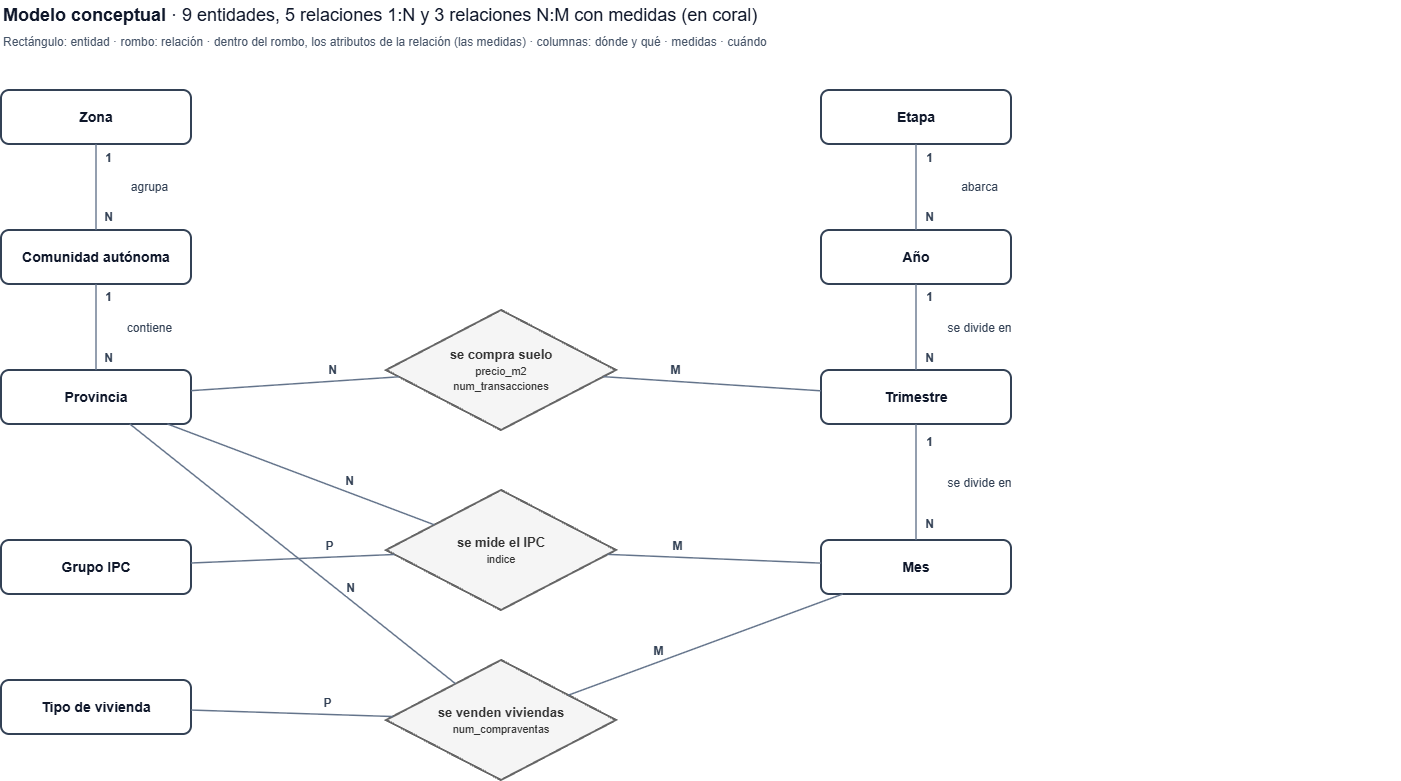

The diagram above was exported from draw.io. Its source (the exported page's mxGraphModel, read from the mxfile embedded in the PNG):
<mxGraphModel dx="1334" dy="778" grid="1" gridSize="10" guides="1" tooltips="1" connect="1" arrows="1" fold="1" page="1" pageScale="1" pageWidth="827" pageHeight="1169" math="0" shadow="0">
  <root>
    <mxCell id="0" />
    <mxCell id="1" parent="0" />
    <mxCell id="qDQMiX4rsHvAJz1lYdPK-1" parent="1" style="text;html=1;align=left;verticalAlign=middle;fontSize=18;fontColor=#0f172a;" value="&lt;b&gt;Modelo conceptual&lt;/b&gt; · 9 entidades, 5 relaciones 1:N y 3 relaciones N:M con medidas (en coral)" vertex="1">
      <mxGeometry height="30" width="1400" x="40" y="20" as="geometry" />
    </mxCell>
    <mxCell id="qDQMiX4rsHvAJz1lYdPK-2" parent="1" style="text;html=1;align=left;verticalAlign=middle;fontSize=12;fontColor=#475569;" value="Rectángulo: entidad · rombo: relación · dentro del rombo, los atributos de la relación (las medidas) · columnas: dónde y qué · medidas · cuándo" vertex="1">
      <mxGeometry height="24" width="1400" x="40" y="50" as="geometry" />
    </mxCell>
    <mxCell id="qDQMiX4rsHvAJz1lYdPK-3" parent="1" style="rounded=1;whiteSpace=wrap;html=1;fontStyle=1;fontSize=14;strokeColor=#334155;strokeWidth=2;fillColor=#ffffff;fontColor=#0f172a;" value="Zona" vertex="1">
      <mxGeometry height="54" width="190" x="40" y="110" as="geometry" />
    </mxCell>
    <mxCell id="qDQMiX4rsHvAJz1lYdPK-4" parent="1" style="rounded=1;whiteSpace=wrap;html=1;fontStyle=1;fontSize=14;strokeColor=#334155;strokeWidth=2;fillColor=#ffffff;fontColor=#0f172a;" value="Comunidad autónoma" vertex="1">
      <mxGeometry height="54" width="190" x="40" y="250" as="geometry" />
    </mxCell>
    <mxCell id="qDQMiX4rsHvAJz1lYdPK-5" parent="1" style="rounded=1;whiteSpace=wrap;html=1;fontStyle=1;fontSize=14;strokeColor=#334155;strokeWidth=2;fillColor=#ffffff;fontColor=#0f172a;" value="Provincia" vertex="1">
      <mxGeometry height="54" width="190" x="40" y="390" as="geometry" />
    </mxCell>
    <mxCell id="qDQMiX4rsHvAJz1lYdPK-6" parent="1" style="rounded=1;whiteSpace=wrap;html=1;fontStyle=1;fontSize=14;strokeColor=#334155;strokeWidth=2;fillColor=#ffffff;fontColor=#0f172a;" value="Grupo IPC" vertex="1">
      <mxGeometry height="54" width="190" x="40" y="560" as="geometry" />
    </mxCell>
    <mxCell id="qDQMiX4rsHvAJz1lYdPK-7" parent="1" style="rounded=1;whiteSpace=wrap;html=1;fontStyle=1;fontSize=14;strokeColor=#334155;strokeWidth=2;fillColor=#ffffff;fontColor=#0f172a;" value="Tipo de vivienda" vertex="1">
      <mxGeometry height="54" width="190" x="40" y="700" as="geometry" />
    </mxCell>
    <mxCell id="qDQMiX4rsHvAJz1lYdPK-8" parent="1" style="rounded=1;whiteSpace=wrap;html=1;fontStyle=1;fontSize=14;strokeColor=#334155;strokeWidth=2;fillColor=#ffffff;fontColor=#0f172a;" value="Etapa" vertex="1">
      <mxGeometry height="54" width="190" x="860" y="110" as="geometry" />
    </mxCell>
    <mxCell id="qDQMiX4rsHvAJz1lYdPK-9" parent="1" style="rounded=1;whiteSpace=wrap;html=1;fontStyle=1;fontSize=14;strokeColor=#334155;strokeWidth=2;fillColor=#ffffff;fontColor=#0f172a;" value="Año" vertex="1">
      <mxGeometry height="54" width="190" x="860" y="250" as="geometry" />
    </mxCell>
    <mxCell id="qDQMiX4rsHvAJz1lYdPK-10" parent="1" style="rounded=1;whiteSpace=wrap;html=1;fontStyle=1;fontSize=14;strokeColor=#334155;strokeWidth=2;fillColor=#ffffff;fontColor=#0f172a;" value="Trimestre" vertex="1">
      <mxGeometry height="54" width="190" x="860" y="390" as="geometry" />
    </mxCell>
    <mxCell id="qDQMiX4rsHvAJz1lYdPK-11" parent="1" style="rounded=1;whiteSpace=wrap;html=1;fontStyle=1;fontSize=14;strokeColor=#334155;strokeWidth=2;fillColor=#ffffff;fontColor=#0f172a;" value="Mes" vertex="1">
      <mxGeometry height="54" width="190" x="860" y="560" as="geometry" />
    </mxCell>
    <mxCell id="qDQMiX4rsHvAJz1lYdPK-12" parent="1" style="rhombus;whiteSpace=wrap;html=1;fillColor=#f5f5f5;strokeColor=#666666;strokeWidth=2;fontColor=#333333;fontSize=13;" value="&lt;b&gt;se compra suelo&lt;/b&gt;&lt;br&gt;&lt;font style='font-size:11px'&gt;precio_m2&lt;br&gt;num_transacciones&lt;/font&gt;" vertex="1">
      <mxGeometry height="120" width="230" x="425" y="330" as="geometry" />
    </mxCell>
    <mxCell id="qDQMiX4rsHvAJz1lYdPK-13" parent="1" style="rhombus;whiteSpace=wrap;html=1;fillColor=#f5f5f5;strokeColor=#666666;strokeWidth=2;fontColor=#333333;fontSize=13;" value="&lt;b&gt;se mide el IPC&lt;/b&gt;&lt;br&gt;&lt;font style='font-size:11px'&gt;indice&lt;/font&gt;" vertex="1">
      <mxGeometry height="120" width="230" x="425" y="510" as="geometry" />
    </mxCell>
    <mxCell id="qDQMiX4rsHvAJz1lYdPK-14" parent="1" style="rhombus;whiteSpace=wrap;html=1;fillColor=#f5f5f5;strokeColor=#666666;strokeWidth=2;fontColor=#333333;fontSize=13;" value="&lt;b&gt;se venden viviendas&lt;/b&gt;&lt;br&gt;&lt;font style='font-size:11px'&gt;num_compraventas&lt;/font&gt;" vertex="1">
      <mxGeometry height="120" width="230" x="425" y="680" as="geometry" />
    </mxCell>
    <mxCell id="qDQMiX4rsHvAJz1lYdPK-15" edge="1" parent="1" source="qDQMiX4rsHvAJz1lYdPK-3" style="endArrow=none;html=1;strokeColor=#64748b;strokeWidth=1.5;" target="qDQMiX4rsHvAJz1lYdPK-4" value="">
      <mxGeometry relative="1" as="geometry" />
    </mxCell>
    <mxCell id="qDQMiX4rsHvAJz1lYdPK-16" connectable="0" parent="qDQMiX4rsHvAJz1lYdPK-15" style="edgeLabel;html=1;align=center;verticalAlign=middle;resizable=0;points=[];fontSize=12;fontColor=#334155;labelBackgroundColor=#ffffff;fontStyle=1;" value="1" vertex="1">
      <mxGeometry relative="1" x="-0.7" as="geometry">
        <mxPoint x="12" as="offset" />
      </mxGeometry>
    </mxCell>
    <mxCell id="qDQMiX4rsHvAJz1lYdPK-17" connectable="0" parent="qDQMiX4rsHvAJz1lYdPK-15" style="edgeLabel;html=1;align=center;verticalAlign=middle;resizable=0;points=[];fontSize=12;fontColor=#334155;labelBackgroundColor=#ffffff;fontStyle=1;" value="N" vertex="1">
      <mxGeometry relative="1" x="0.7" as="geometry">
        <mxPoint x="12" as="offset" />
      </mxGeometry>
    </mxCell>
    <mxCell id="qDQMiX4rsHvAJz1lYdPK-18" connectable="0" parent="qDQMiX4rsHvAJz1lYdPK-15" style="edgeLabel;html=1;align=center;verticalAlign=middle;resizable=0;points=[];fontSize=12;fontColor=#334155;labelBackgroundColor=#ffffff;" value="agrupa" vertex="1">
      <mxGeometry relative="1" as="geometry">
        <mxPoint x="52" as="offset" />
      </mxGeometry>
    </mxCell>
    <mxCell id="qDQMiX4rsHvAJz1lYdPK-19" edge="1" parent="1" source="qDQMiX4rsHvAJz1lYdPK-4" style="endArrow=none;html=1;strokeColor=#64748b;strokeWidth=1.5;" target="qDQMiX4rsHvAJz1lYdPK-5" value="">
      <mxGeometry relative="1" as="geometry" />
    </mxCell>
    <mxCell id="qDQMiX4rsHvAJz1lYdPK-20" connectable="0" parent="qDQMiX4rsHvAJz1lYdPK-19" style="edgeLabel;html=1;align=center;verticalAlign=middle;resizable=0;points=[];fontSize=12;fontColor=#334155;labelBackgroundColor=#ffffff;fontStyle=1;" value="1" vertex="1">
      <mxGeometry relative="1" x="-0.7" as="geometry">
        <mxPoint x="12" as="offset" />
      </mxGeometry>
    </mxCell>
    <mxCell id="qDQMiX4rsHvAJz1lYdPK-21" connectable="0" parent="qDQMiX4rsHvAJz1lYdPK-19" style="edgeLabel;html=1;align=center;verticalAlign=middle;resizable=0;points=[];fontSize=12;fontColor=#334155;labelBackgroundColor=#ffffff;fontStyle=1;" value="N" vertex="1">
      <mxGeometry relative="1" x="0.7" as="geometry">
        <mxPoint x="12" as="offset" />
      </mxGeometry>
    </mxCell>
    <mxCell id="qDQMiX4rsHvAJz1lYdPK-22" connectable="0" parent="qDQMiX4rsHvAJz1lYdPK-19" style="edgeLabel;html=1;align=center;verticalAlign=middle;resizable=0;points=[];fontSize=12;fontColor=#334155;labelBackgroundColor=#ffffff;" value="contiene" vertex="1">
      <mxGeometry relative="1" as="geometry">
        <mxPoint x="52" as="offset" />
      </mxGeometry>
    </mxCell>
    <mxCell id="qDQMiX4rsHvAJz1lYdPK-23" edge="1" parent="1" source="qDQMiX4rsHvAJz1lYdPK-8" style="endArrow=none;html=1;strokeColor=#64748b;strokeWidth=1.5;" target="qDQMiX4rsHvAJz1lYdPK-9" value="">
      <mxGeometry relative="1" as="geometry" />
    </mxCell>
    <mxCell id="qDQMiX4rsHvAJz1lYdPK-24" connectable="0" parent="qDQMiX4rsHvAJz1lYdPK-23" style="edgeLabel;html=1;align=center;verticalAlign=middle;resizable=0;points=[];fontSize=12;fontColor=#334155;labelBackgroundColor=#ffffff;fontStyle=1;" value="1" vertex="1">
      <mxGeometry relative="1" x="-0.7" as="geometry">
        <mxPoint x="12" as="offset" />
      </mxGeometry>
    </mxCell>
    <mxCell id="qDQMiX4rsHvAJz1lYdPK-25" connectable="0" parent="qDQMiX4rsHvAJz1lYdPK-23" style="edgeLabel;html=1;align=center;verticalAlign=middle;resizable=0;points=[];fontSize=12;fontColor=#334155;labelBackgroundColor=#ffffff;fontStyle=1;" value="N" vertex="1">
      <mxGeometry relative="1" x="0.7" as="geometry">
        <mxPoint x="12" as="offset" />
      </mxGeometry>
    </mxCell>
    <mxCell id="qDQMiX4rsHvAJz1lYdPK-26" connectable="0" parent="qDQMiX4rsHvAJz1lYdPK-23" style="edgeLabel;html=1;align=center;verticalAlign=middle;resizable=0;points=[];fontSize=12;fontColor=#334155;labelBackgroundColor=#ffffff;" value="abarca" vertex="1">
      <mxGeometry relative="1" as="geometry">
        <mxPoint x="62" as="offset" />
      </mxGeometry>
    </mxCell>
    <mxCell id="qDQMiX4rsHvAJz1lYdPK-27" edge="1" parent="1" source="qDQMiX4rsHvAJz1lYdPK-9" style="endArrow=none;html=1;strokeColor=#64748b;strokeWidth=1.5;" target="qDQMiX4rsHvAJz1lYdPK-10" value="">
      <mxGeometry relative="1" as="geometry" />
    </mxCell>
    <mxCell id="qDQMiX4rsHvAJz1lYdPK-28" connectable="0" parent="qDQMiX4rsHvAJz1lYdPK-27" style="edgeLabel;html=1;align=center;verticalAlign=middle;resizable=0;points=[];fontSize=12;fontColor=#334155;labelBackgroundColor=#ffffff;fontStyle=1;" value="1" vertex="1">
      <mxGeometry relative="1" x="-0.7" as="geometry">
        <mxPoint x="12" as="offset" />
      </mxGeometry>
    </mxCell>
    <mxCell id="qDQMiX4rsHvAJz1lYdPK-29" connectable="0" parent="qDQMiX4rsHvAJz1lYdPK-27" style="edgeLabel;html=1;align=center;verticalAlign=middle;resizable=0;points=[];fontSize=12;fontColor=#334155;labelBackgroundColor=#ffffff;fontStyle=1;" value="N" vertex="1">
      <mxGeometry relative="1" x="0.7" as="geometry">
        <mxPoint x="12" as="offset" />
      </mxGeometry>
    </mxCell>
    <mxCell id="qDQMiX4rsHvAJz1lYdPK-30" connectable="0" parent="qDQMiX4rsHvAJz1lYdPK-27" style="edgeLabel;html=1;align=center;verticalAlign=middle;resizable=0;points=[];fontSize=12;fontColor=#334155;labelBackgroundColor=#ffffff;" value="se divide en" vertex="1">
      <mxGeometry relative="1" as="geometry">
        <mxPoint x="62" as="offset" />
      </mxGeometry>
    </mxCell>
    <mxCell id="qDQMiX4rsHvAJz1lYdPK-31" edge="1" parent="1" source="qDQMiX4rsHvAJz1lYdPK-10" style="endArrow=none;html=1;strokeColor=#64748b;strokeWidth=1.5;" target="qDQMiX4rsHvAJz1lYdPK-11" value="">
      <mxGeometry relative="1" as="geometry" />
    </mxCell>
    <mxCell id="qDQMiX4rsHvAJz1lYdPK-32" connectable="0" parent="qDQMiX4rsHvAJz1lYdPK-31" style="edgeLabel;html=1;align=center;verticalAlign=middle;resizable=0;points=[];fontSize=12;fontColor=#334155;labelBackgroundColor=#ffffff;fontStyle=1;" value="1" vertex="1">
      <mxGeometry relative="1" x="-0.7" as="geometry">
        <mxPoint x="12" as="offset" />
      </mxGeometry>
    </mxCell>
    <mxCell id="qDQMiX4rsHvAJz1lYdPK-33" connectable="0" parent="qDQMiX4rsHvAJz1lYdPK-31" style="edgeLabel;html=1;align=center;verticalAlign=middle;resizable=0;points=[];fontSize=12;fontColor=#334155;labelBackgroundColor=#ffffff;fontStyle=1;" value="N" vertex="1">
      <mxGeometry relative="1" x="0.7" as="geometry">
        <mxPoint x="12" as="offset" />
      </mxGeometry>
    </mxCell>
    <mxCell id="qDQMiX4rsHvAJz1lYdPK-34" connectable="0" parent="qDQMiX4rsHvAJz1lYdPK-31" style="edgeLabel;html=1;align=center;verticalAlign=middle;resizable=0;points=[];fontSize=12;fontColor=#334155;labelBackgroundColor=#ffffff;" value="se divide en" vertex="1">
      <mxGeometry relative="1" as="geometry">
        <mxPoint x="62" as="offset" />
      </mxGeometry>
    </mxCell>
    <mxCell id="qDQMiX4rsHvAJz1lYdPK-35" edge="1" parent="1" source="qDQMiX4rsHvAJz1lYdPK-5" style="endArrow=none;html=1;strokeColor=#64748b;strokeWidth=1.5;" target="qDQMiX4rsHvAJz1lYdPK-12" value="">
      <mxGeometry relative="1" as="geometry" />
    </mxCell>
    <mxCell id="qDQMiX4rsHvAJz1lYdPK-36" connectable="0" parent="qDQMiX4rsHvAJz1lYdPK-35" style="edgeLabel;html=1;align=center;verticalAlign=middle;resizable=0;points=[];fontSize=12;fontColor=#334155;labelBackgroundColor=#ffffff;fontStyle=1;" value="N" vertex="1">
      <mxGeometry relative="1" x="0.35" as="geometry">
        <mxPoint y="-12" as="offset" />
      </mxGeometry>
    </mxCell>
    <mxCell id="qDQMiX4rsHvAJz1lYdPK-37" edge="1" parent="1" source="qDQMiX4rsHvAJz1lYdPK-5" style="endArrow=none;html=1;strokeColor=#64748b;strokeWidth=1.5;" target="qDQMiX4rsHvAJz1lYdPK-13" value="">
      <mxGeometry relative="1" as="geometry" />
    </mxCell>
    <mxCell id="qDQMiX4rsHvAJz1lYdPK-38" connectable="0" parent="qDQMiX4rsHvAJz1lYdPK-37" style="edgeLabel;html=1;align=center;verticalAlign=middle;resizable=0;points=[];fontSize=12;fontColor=#334155;labelBackgroundColor=#ffffff;fontStyle=1;" value="N" vertex="1">
      <mxGeometry relative="1" x="0.35" as="geometry">
        <mxPoint y="-12" as="offset" />
      </mxGeometry>
    </mxCell>
    <mxCell id="qDQMiX4rsHvAJz1lYdPK-39" edge="1" parent="1" source="qDQMiX4rsHvAJz1lYdPK-5" style="endArrow=none;html=1;strokeColor=#64748b;strokeWidth=1.5;" target="qDQMiX4rsHvAJz1lYdPK-14" value="">
      <mxGeometry relative="1" as="geometry" />
    </mxCell>
    <mxCell id="qDQMiX4rsHvAJz1lYdPK-40" connectable="0" parent="qDQMiX4rsHvAJz1lYdPK-39" style="edgeLabel;html=1;align=center;verticalAlign=middle;resizable=0;points=[];fontSize=12;fontColor=#334155;labelBackgroundColor=#ffffff;fontStyle=1;" value="N" vertex="1">
      <mxGeometry relative="1" x="0.35" as="geometry">
        <mxPoint y="-12" as="offset" />
      </mxGeometry>
    </mxCell>
    <mxCell id="qDQMiX4rsHvAJz1lYdPK-41" edge="1" parent="1" source="qDQMiX4rsHvAJz1lYdPK-6" style="endArrow=none;html=1;strokeColor=#64748b;strokeWidth=1.5;" target="qDQMiX4rsHvAJz1lYdPK-13" value="">
      <mxGeometry relative="1" as="geometry" />
    </mxCell>
    <mxCell id="qDQMiX4rsHvAJz1lYdPK-42" connectable="0" parent="qDQMiX4rsHvAJz1lYdPK-41" style="edgeLabel;html=1;align=center;verticalAlign=middle;resizable=0;points=[];fontSize=12;fontColor=#334155;labelBackgroundColor=#ffffff;fontStyle=1;" value="P" vertex="1">
      <mxGeometry relative="1" x="0.35" as="geometry">
        <mxPoint y="-12" as="offset" />
      </mxGeometry>
    </mxCell>
    <mxCell id="qDQMiX4rsHvAJz1lYdPK-43" edge="1" parent="1" source="qDQMiX4rsHvAJz1lYdPK-7" style="endArrow=none;html=1;strokeColor=#64748b;strokeWidth=1.5;" target="qDQMiX4rsHvAJz1lYdPK-14" value="">
      <mxGeometry relative="1" as="geometry" />
    </mxCell>
    <mxCell id="qDQMiX4rsHvAJz1lYdPK-44" connectable="0" parent="qDQMiX4rsHvAJz1lYdPK-43" style="edgeLabel;html=1;align=center;verticalAlign=middle;resizable=0;points=[];fontSize=12;fontColor=#334155;labelBackgroundColor=#ffffff;fontStyle=1;" value="P" vertex="1">
      <mxGeometry relative="1" x="0.35" as="geometry">
        <mxPoint y="-12" as="offset" />
      </mxGeometry>
    </mxCell>
    <mxCell id="qDQMiX4rsHvAJz1lYdPK-45" edge="1" parent="1" source="qDQMiX4rsHvAJz1lYdPK-12" style="endArrow=none;html=1;strokeColor=#64748b;strokeWidth=1.5;" target="qDQMiX4rsHvAJz1lYdPK-10" value="">
      <mxGeometry relative="1" as="geometry" />
    </mxCell>
    <mxCell id="qDQMiX4rsHvAJz1lYdPK-46" connectable="0" parent="qDQMiX4rsHvAJz1lYdPK-45" style="edgeLabel;html=1;align=center;verticalAlign=middle;resizable=0;points=[];fontSize=12;fontColor=#334155;labelBackgroundColor=#ffffff;fontStyle=1;" value="M" vertex="1">
      <mxGeometry relative="1" x="-0.35" as="geometry">
        <mxPoint y="-12" as="offset" />
      </mxGeometry>
    </mxCell>
    <mxCell id="qDQMiX4rsHvAJz1lYdPK-47" edge="1" parent="1" source="qDQMiX4rsHvAJz1lYdPK-13" style="endArrow=none;html=1;strokeColor=#64748b;strokeWidth=1.5;" target="qDQMiX4rsHvAJz1lYdPK-11" value="">
      <mxGeometry relative="1" as="geometry" />
    </mxCell>
    <mxCell id="qDQMiX4rsHvAJz1lYdPK-48" connectable="0" parent="qDQMiX4rsHvAJz1lYdPK-47" style="edgeLabel;html=1;align=center;verticalAlign=middle;resizable=0;points=[];fontSize=12;fontColor=#334155;labelBackgroundColor=#ffffff;fontStyle=1;" value="M" vertex="1">
      <mxGeometry relative="1" x="-0.35" as="geometry">
        <mxPoint y="-12" as="offset" />
      </mxGeometry>
    </mxCell>
    <mxCell id="qDQMiX4rsHvAJz1lYdPK-49" edge="1" parent="1" source="qDQMiX4rsHvAJz1lYdPK-14" style="endArrow=none;html=1;strokeColor=#64748b;strokeWidth=1.5;" target="qDQMiX4rsHvAJz1lYdPK-11" value="">
      <mxGeometry relative="1" as="geometry" />
    </mxCell>
    <mxCell id="qDQMiX4rsHvAJz1lYdPK-50" connectable="0" parent="qDQMiX4rsHvAJz1lYdPK-49" style="edgeLabel;html=1;align=center;verticalAlign=middle;resizable=0;points=[];fontSize=12;fontColor=#334155;labelBackgroundColor=#ffffff;fontStyle=1;" value="M" vertex="1">
      <mxGeometry relative="1" x="-0.35" as="geometry">
        <mxPoint y="-12" as="offset" />
      </mxGeometry>
    </mxCell>
  </root>
</mxGraphModel>